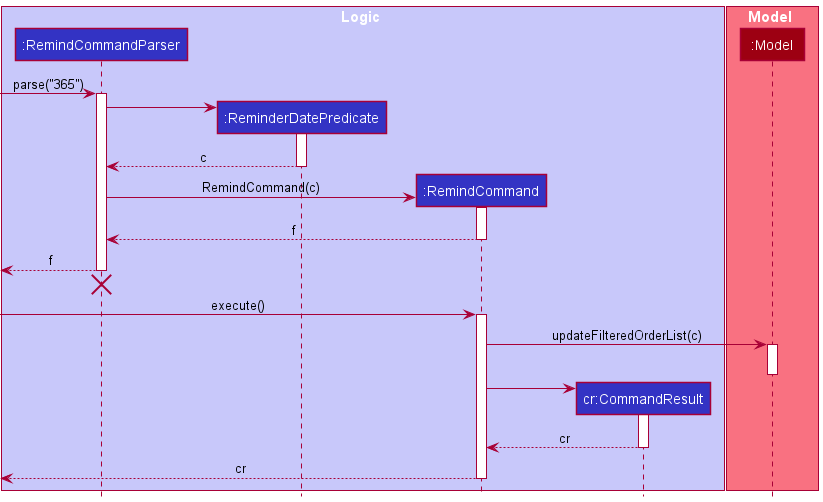

The diagram above was rendered by PlantUML. Its source (embedded in the PNG):
@startuml
!include style.puml

box Logic LOGIC_COLOR_T1
participant ":RemindCommandParser" as RemindCommandParser LOGIC_COLOR
participant ":ReminderDatePredicate" as ReminderDatePredicate LOGIC_COLOR
participant ":RemindCommand" as RemindCommand LOGIC_COLOR
participant "cr:CommandResult" as CommandResult LOGIC_COLOR
end box

box Model MODEL_COLOR_T1
participant ":Model" as Model MODEL_COLOR
end box

[-> RemindCommandParser : parse("365")
activate RemindCommandParser

create ReminderDatePredicate
RemindCommandParser -> ReminderDatePredicate
activate ReminderDatePredicate

ReminderDatePredicate --> RemindCommandParser : c
deactivate ReminderDatePredicate

create RemindCommand
RemindCommandParser -> RemindCommand : RemindCommand(c)
activate RemindCommand

RemindCommand --> RemindCommandParser : f
deactivate RemindCommand

[<-- RemindCommandParser : f
deactivate RemindCommandParser
[<-[hidden]- RemindCommandParser
destroy RemindCommandParser

[-> RemindCommand : execute()
activate RemindCommand

RemindCommand -> Model : updateFilteredOrderList(c)
activate Model

deactivate Model

create CommandResult
RemindCommand -> CommandResult
activate CommandResult

CommandResult --> RemindCommand : cr
deactivate CommandResult

[<-- RemindCommand : cr
deactivate RemindCommand

@enduml